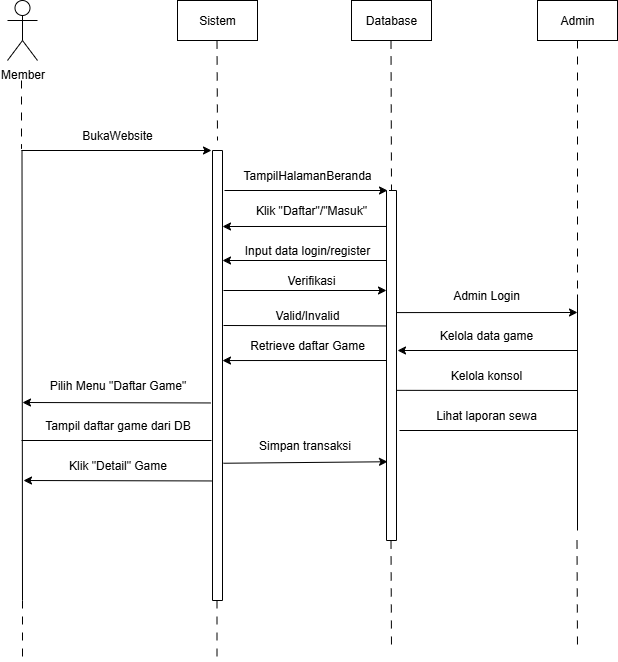

The diagram above was exported from draw.io. Its source (the exported page's mxGraphModel, read from the mxfile embedded in the PNG):
<mxGraphModel dx="786" dy="516" grid="1" gridSize="10" guides="1" tooltips="1" connect="1" arrows="1" fold="1" page="1" pageScale="1" pageWidth="827" pageHeight="1169" math="0" shadow="0">
  <root>
    <mxCell id="0" />
    <mxCell id="1" parent="0" />
    <mxCell id="iX3N7S3M2_jxvqJ_gQrb-1" value="Member" style="shape=umlActor;verticalLabelPosition=bottom;verticalAlign=top;html=1;outlineConnect=0;" parent="1" vertex="1">
      <mxGeometry x="70" y="80" width="30" height="60" as="geometry" />
    </mxCell>
    <mxCell id="iX3N7S3M2_jxvqJ_gQrb-3" value="Sistem" style="rounded=0;whiteSpace=wrap;html=1;" parent="1" vertex="1">
      <mxGeometry x="240" y="80" width="80" height="40" as="geometry" />
    </mxCell>
    <mxCell id="iX3N7S3M2_jxvqJ_gQrb-4" value="Database" style="rounded=0;whiteSpace=wrap;html=1;" parent="1" vertex="1">
      <mxGeometry x="414" y="80" width="80" height="40" as="geometry" />
    </mxCell>
    <mxCell id="iX3N7S3M2_jxvqJ_gQrb-5" value="Admin" style="rounded=0;whiteSpace=wrap;html=1;" parent="1" vertex="1">
      <mxGeometry x="600" y="80" width="80" height="40" as="geometry" />
    </mxCell>
    <mxCell id="iX3N7S3M2_jxvqJ_gQrb-6" value="" style="endArrow=none;html=1;rounded=0;" parent="1" edge="1">
      <mxGeometry width="50" height="50" relative="1" as="geometry">
        <mxPoint x="84.5" y="230" as="sourcePoint" />
        <mxPoint x="85" y="680" as="targetPoint" />
      </mxGeometry>
    </mxCell>
    <mxCell id="iX3N7S3M2_jxvqJ_gQrb-7" value="" style="endArrow=classic;html=1;rounded=0;" parent="1" edge="1">
      <mxGeometry width="50" height="50" relative="1" as="geometry">
        <mxPoint x="84" y="230" as="sourcePoint" />
        <mxPoint x="274" y="230" as="targetPoint" />
      </mxGeometry>
    </mxCell>
    <mxCell id="iX3N7S3M2_jxvqJ_gQrb-8" value="" style="endArrow=none;dashed=1;html=1;rounded=0;dashPattern=8 8;" parent="1" edge="1">
      <mxGeometry width="50" height="50" relative="1" as="geometry">
        <mxPoint x="84" y="160" as="sourcePoint" />
        <mxPoint x="84" y="228" as="targetPoint" />
      </mxGeometry>
    </mxCell>
    <mxCell id="iX3N7S3M2_jxvqJ_gQrb-9" value="" style="endArrow=none;dashed=1;html=1;rounded=0;dashPattern=8 8;" parent="1" edge="1">
      <mxGeometry width="50" height="50" relative="1" as="geometry">
        <mxPoint x="279.5" y="120" as="sourcePoint" />
        <mxPoint x="280" y="220" as="targetPoint" />
      </mxGeometry>
    </mxCell>
    <mxCell id="iX3N7S3M2_jxvqJ_gQrb-10" value="" style="shape=partialRectangle;whiteSpace=wrap;html=1;top=0;bottom=0;fillColor=none;" parent="1" vertex="1">
      <mxGeometry x="275" y="230" width="10" height="450" as="geometry" />
    </mxCell>
    <mxCell id="iX3N7S3M2_jxvqJ_gQrb-11" value="" style="endArrow=none;html=1;rounded=0;exitX=0;exitY=0;exitDx=0;exitDy=0;entryX=1;entryY=0;entryDx=0;entryDy=0;" parent="1" source="iX3N7S3M2_jxvqJ_gQrb-10" target="iX3N7S3M2_jxvqJ_gQrb-10" edge="1">
      <mxGeometry width="50" height="50" relative="1" as="geometry">
        <mxPoint x="380" y="300" as="sourcePoint" />
        <mxPoint x="430" y="250" as="targetPoint" />
      </mxGeometry>
    </mxCell>
    <mxCell id="iX3N7S3M2_jxvqJ_gQrb-12" value="" style="endArrow=none;html=1;rounded=0;exitX=0;exitY=1;exitDx=0;exitDy=0;entryX=1;entryY=1;entryDx=0;entryDy=0;" parent="1" source="iX3N7S3M2_jxvqJ_gQrb-10" target="iX3N7S3M2_jxvqJ_gQrb-10" edge="1">
      <mxGeometry width="50" height="50" relative="1" as="geometry">
        <mxPoint x="380" y="300" as="sourcePoint" />
        <mxPoint x="430" y="250" as="targetPoint" />
      </mxGeometry>
    </mxCell>
    <mxCell id="iX3N7S3M2_jxvqJ_gQrb-13" value="" style="endArrow=none;dashed=1;html=1;rounded=0;dashPattern=8 8;" parent="1" edge="1">
      <mxGeometry width="50" height="50" relative="1" as="geometry">
        <mxPoint x="453.5" y="120" as="sourcePoint" />
        <mxPoint x="454" y="270" as="targetPoint" />
      </mxGeometry>
    </mxCell>
    <mxCell id="iX3N7S3M2_jxvqJ_gQrb-14" value="" style="endArrow=classic;html=1;rounded=0;" parent="1" edge="1">
      <mxGeometry width="50" height="50" relative="1" as="geometry">
        <mxPoint x="287" y="270" as="sourcePoint" />
        <mxPoint x="450" y="270" as="targetPoint" />
      </mxGeometry>
    </mxCell>
    <mxCell id="iX3N7S3M2_jxvqJ_gQrb-15" value="" style="shape=partialRectangle;whiteSpace=wrap;html=1;top=0;bottom=0;fillColor=none;" parent="1" vertex="1">
      <mxGeometry x="449" y="270" width="10" height="350" as="geometry" />
    </mxCell>
    <mxCell id="iX3N7S3M2_jxvqJ_gQrb-16" value="" style="endArrow=none;html=1;rounded=0;exitX=0.25;exitY=0;exitDx=0;exitDy=0;entryX=1;entryY=0;entryDx=0;entryDy=0;" parent="1" source="iX3N7S3M2_jxvqJ_gQrb-15" target="iX3N7S3M2_jxvqJ_gQrb-15" edge="1">
      <mxGeometry width="50" height="50" relative="1" as="geometry">
        <mxPoint x="380" y="380" as="sourcePoint" />
        <mxPoint x="590" y="200" as="targetPoint" />
      </mxGeometry>
    </mxCell>
    <mxCell id="iX3N7S3M2_jxvqJ_gQrb-17" value="" style="endArrow=none;html=1;rounded=0;entryX=0;entryY=1;entryDx=0;entryDy=0;exitX=1;exitY=1;exitDx=0;exitDy=0;" parent="1" source="iX3N7S3M2_jxvqJ_gQrb-15" target="iX3N7S3M2_jxvqJ_gQrb-15" edge="1">
      <mxGeometry width="50" height="50" relative="1" as="geometry">
        <mxPoint x="510" y="584.9999999999995" as="sourcePoint" />
        <mxPoint x="519.5" y="515" as="targetPoint" />
      </mxGeometry>
    </mxCell>
    <mxCell id="iX3N7S3M2_jxvqJ_gQrb-18" value="" style="endArrow=classic;html=1;rounded=0;exitX=0.1;exitY=0.124;exitDx=0;exitDy=0;exitPerimeter=0;" parent="1" edge="1">
      <mxGeometry width="50" height="50" relative="1" as="geometry">
        <mxPoint x="449" y="305.96000000000004" as="sourcePoint" />
        <mxPoint x="285" y="306" as="targetPoint" />
      </mxGeometry>
    </mxCell>
    <mxCell id="iX3N7S3M2_jxvqJ_gQrb-19" value="" style="endArrow=classic;html=1;rounded=0;exitX=0.1;exitY=0.124;exitDx=0;exitDy=0;exitPerimeter=0;" parent="1" edge="1">
      <mxGeometry width="50" height="50" relative="1" as="geometry">
        <mxPoint x="449" y="340" as="sourcePoint" />
        <mxPoint x="285" y="340" as="targetPoint" />
      </mxGeometry>
    </mxCell>
    <mxCell id="iX3N7S3M2_jxvqJ_gQrb-20" value="" style="endArrow=none;dashed=1;html=1;rounded=0;dashPattern=8 8;" parent="1" edge="1">
      <mxGeometry width="50" height="50" relative="1" as="geometry">
        <mxPoint x="640" y="120" as="sourcePoint" />
        <mxPoint x="640" y="370" as="targetPoint" />
      </mxGeometry>
    </mxCell>
    <mxCell id="iX3N7S3M2_jxvqJ_gQrb-21" value="" style="endArrow=classic;html=1;rounded=0;" parent="1" edge="1">
      <mxGeometry width="50" height="50" relative="1" as="geometry">
        <mxPoint x="286" y="370" as="sourcePoint" />
        <mxPoint x="449" y="370" as="targetPoint" />
      </mxGeometry>
    </mxCell>
    <mxCell id="iX3N7S3M2_jxvqJ_gQrb-22" value="" style="endArrow=none;html=1;rounded=0;entryX=-0.1;entryY=0.387;entryDx=0;entryDy=0;entryPerimeter=0;" parent="1" target="iX3N7S3M2_jxvqJ_gQrb-15" edge="1">
      <mxGeometry width="50" height="50" relative="1" as="geometry">
        <mxPoint x="286" y="405" as="sourcePoint" />
        <mxPoint x="430" y="380" as="targetPoint" />
      </mxGeometry>
    </mxCell>
    <mxCell id="iX3N7S3M2_jxvqJ_gQrb-23" value="BukaWebsite" style="text;html=1;align=center;verticalAlign=middle;whiteSpace=wrap;rounded=0;" parent="1" vertex="1">
      <mxGeometry x="150" y="200" width="60" height="30" as="geometry" />
    </mxCell>
    <mxCell id="iX3N7S3M2_jxvqJ_gQrb-24" value="TampilHalamanBeranda" style="text;html=1;align=center;verticalAlign=middle;whiteSpace=wrap;rounded=0;" parent="1" vertex="1">
      <mxGeometry x="340" y="240" width="60" height="30" as="geometry" />
    </mxCell>
    <mxCell id="iX3N7S3M2_jxvqJ_gQrb-25" value="Klik &quot;Daftar&quot;/&quot;Masuk&quot;" style="text;html=1;align=center;verticalAlign=middle;whiteSpace=wrap;rounded=0;" parent="1" vertex="1">
      <mxGeometry x="299" y="280" width="150" height="20" as="geometry" />
    </mxCell>
    <mxCell id="iX3N7S3M2_jxvqJ_gQrb-27" value="Input data login/register" style="text;html=1;align=center;verticalAlign=middle;whiteSpace=wrap;rounded=0;" parent="1" vertex="1">
      <mxGeometry x="295" y="320" width="150" height="20" as="geometry" />
    </mxCell>
    <mxCell id="iX3N7S3M2_jxvqJ_gQrb-28" value="Verifikasi" style="text;html=1;align=center;verticalAlign=middle;whiteSpace=wrap;rounded=0;" parent="1" vertex="1">
      <mxGeometry x="299" y="350" width="150" height="20" as="geometry" />
    </mxCell>
    <mxCell id="iX3N7S3M2_jxvqJ_gQrb-29" value="Valid/Invalid" style="text;html=1;align=center;verticalAlign=middle;whiteSpace=wrap;rounded=0;" parent="1" vertex="1">
      <mxGeometry x="340" y="380" width="60" height="30" as="geometry" />
    </mxCell>
    <mxCell id="iX3N7S3M2_jxvqJ_gQrb-30" value="" style="endArrow=classic;html=1;rounded=0;exitX=1.033;exitY=0.352;exitDx=0;exitDy=0;exitPerimeter=0;" parent="1" edge="1">
      <mxGeometry width="50" height="50" relative="1" as="geometry">
        <mxPoint x="458.99999999999994" y="392.08000000000004" as="sourcePoint" />
        <mxPoint x="640" y="392" as="targetPoint" />
      </mxGeometry>
    </mxCell>
    <mxCell id="iX3N7S3M2_jxvqJ_gQrb-31" value="Admin Login" style="text;html=1;align=center;verticalAlign=middle;whiteSpace=wrap;rounded=0;" parent="1" vertex="1">
      <mxGeometry x="494" y="360" width="110" height="30" as="geometry" />
    </mxCell>
    <mxCell id="iX3N7S3M2_jxvqJ_gQrb-32" value="" style="endArrow=classic;html=1;rounded=0;exitX=0.1;exitY=0.124;exitDx=0;exitDy=0;exitPerimeter=0;" parent="1" edge="1">
      <mxGeometry width="50" height="50" relative="1" as="geometry">
        <mxPoint x="449" y="440.00000000000006" as="sourcePoint" />
        <mxPoint x="285" y="440.04" as="targetPoint" />
      </mxGeometry>
    </mxCell>
    <mxCell id="iX3N7S3M2_jxvqJ_gQrb-35" value="Retrieve daftar Game" style="text;html=1;align=center;verticalAlign=middle;whiteSpace=wrap;rounded=0;" parent="1" vertex="1">
      <mxGeometry x="305" y="410" width="130" height="30" as="geometry" />
    </mxCell>
    <mxCell id="iX3N7S3M2_jxvqJ_gQrb-36" value="" style="endArrow=none;html=1;rounded=0;" parent="1" edge="1">
      <mxGeometry width="50" height="50" relative="1" as="geometry">
        <mxPoint x="640" y="610" as="sourcePoint" />
        <mxPoint x="640" y="374" as="targetPoint" />
      </mxGeometry>
    </mxCell>
    <mxCell id="iX3N7S3M2_jxvqJ_gQrb-39" value="" style="endArrow=classic;html=1;rounded=0;" parent="1" edge="1">
      <mxGeometry width="50" height="50" relative="1" as="geometry">
        <mxPoint x="640" y="430" as="sourcePoint" />
        <mxPoint x="460" y="430" as="targetPoint" />
      </mxGeometry>
    </mxCell>
    <mxCell id="iX3N7S3M2_jxvqJ_gQrb-40" value="Kelola data game" style="text;html=1;align=center;verticalAlign=middle;whiteSpace=wrap;rounded=0;" parent="1" vertex="1">
      <mxGeometry x="494" y="400" width="110" height="30" as="geometry" />
    </mxCell>
    <mxCell id="iX3N7S3M2_jxvqJ_gQrb-41" value="" style="endArrow=none;html=1;rounded=0;exitX=1.033;exitY=0.571;exitDx=0;exitDy=0;exitPerimeter=0;" parent="1" source="iX3N7S3M2_jxvqJ_gQrb-15" edge="1">
      <mxGeometry width="50" height="50" relative="1" as="geometry">
        <mxPoint x="380" y="330" as="sourcePoint" />
        <mxPoint x="640" y="470" as="targetPoint" />
      </mxGeometry>
    </mxCell>
    <mxCell id="iX3N7S3M2_jxvqJ_gQrb-42" value="Kelola konsol" style="text;html=1;align=center;verticalAlign=middle;whiteSpace=wrap;rounded=0;" parent="1" vertex="1">
      <mxGeometry x="494" y="440" width="110" height="30" as="geometry" />
    </mxCell>
    <mxCell id="iX3N7S3M2_jxvqJ_gQrb-43" value="" style="endArrow=none;html=1;rounded=0;" parent="1" edge="1">
      <mxGeometry width="50" height="50" relative="1" as="geometry">
        <mxPoint x="462" y="510" as="sourcePoint" />
        <mxPoint x="640" y="510" as="targetPoint" />
      </mxGeometry>
    </mxCell>
    <mxCell id="iX3N7S3M2_jxvqJ_gQrb-44" value="Lihat laporan sewa" style="text;html=1;align=center;verticalAlign=middle;whiteSpace=wrap;rounded=0;" parent="1" vertex="1">
      <mxGeometry x="494" y="480" width="110" height="30" as="geometry" />
    </mxCell>
    <mxCell id="iX3N7S3M2_jxvqJ_gQrb-45" value="" style="endArrow=classic;html=1;rounded=0;exitX=0.3;exitY=0.561;exitDx=0;exitDy=0;exitPerimeter=0;" parent="1" edge="1">
      <mxGeometry width="50" height="50" relative="1" as="geometry">
        <mxPoint x="273" y="482.45000000000005" as="sourcePoint" />
        <mxPoint x="85" y="482" as="targetPoint" />
      </mxGeometry>
    </mxCell>
    <mxCell id="iX3N7S3M2_jxvqJ_gQrb-46" value="Pilih Menu &quot;Daftar Game&quot;" style="text;html=1;align=center;verticalAlign=middle;whiteSpace=wrap;rounded=0;" parent="1" vertex="1">
      <mxGeometry x="102.5" y="450" width="155" height="30" as="geometry" />
    </mxCell>
    <mxCell id="iX3N7S3M2_jxvqJ_gQrb-47" value="" style="endArrow=none;html=1;rounded=0;" parent="1" edge="1">
      <mxGeometry width="50" height="50" relative="1" as="geometry">
        <mxPoint x="274" y="520" as="sourcePoint" />
        <mxPoint x="84" y="520" as="targetPoint" />
      </mxGeometry>
    </mxCell>
    <mxCell id="iX3N7S3M2_jxvqJ_gQrb-48" value="Tampil daftar game dari DB" style="text;html=1;align=center;verticalAlign=middle;whiteSpace=wrap;rounded=0;" parent="1" vertex="1">
      <mxGeometry x="102.5" y="490" width="155" height="30" as="geometry" />
    </mxCell>
    <mxCell id="iX3N7S3M2_jxvqJ_gQrb-50" value="" style="endArrow=classic;html=1;rounded=0;exitX=0.3;exitY=0.561;exitDx=0;exitDy=0;exitPerimeter=0;" parent="1" edge="1">
      <mxGeometry width="50" height="50" relative="1" as="geometry">
        <mxPoint x="274" y="560.45" as="sourcePoint" />
        <mxPoint x="86" y="560" as="targetPoint" />
      </mxGeometry>
    </mxCell>
    <mxCell id="iX3N7S3M2_jxvqJ_gQrb-51" value="Klik &quot;Detail&quot; Game" style="text;html=1;align=center;verticalAlign=middle;whiteSpace=wrap;rounded=0;" parent="1" vertex="1">
      <mxGeometry x="102.5" y="530" width="155" height="30" as="geometry" />
    </mxCell>
    <mxCell id="iX3N7S3M2_jxvqJ_gQrb-52" value="" style="endArrow=classic;html=1;rounded=0;exitX=1.1;exitY=0.695;exitDx=0;exitDy=0;exitPerimeter=0;entryX=0.1;entryY=0.775;entryDx=0;entryDy=0;entryPerimeter=0;" parent="1" source="iX3N7S3M2_jxvqJ_gQrb-10" target="iX3N7S3M2_jxvqJ_gQrb-15" edge="1">
      <mxGeometry width="50" height="50" relative="1" as="geometry">
        <mxPoint x="360" y="470" as="sourcePoint" />
        <mxPoint x="410" y="420" as="targetPoint" />
      </mxGeometry>
    </mxCell>
    <mxCell id="iX3N7S3M2_jxvqJ_gQrb-53" value="Simpan transaksi" style="text;html=1;align=center;verticalAlign=middle;whiteSpace=wrap;rounded=0;" parent="1" vertex="1">
      <mxGeometry x="290" y="510" width="155" height="30" as="geometry" />
    </mxCell>
    <mxCell id="iX3N7S3M2_jxvqJ_gQrb-54" value="" style="endArrow=none;dashed=1;html=1;rounded=0;dashPattern=8 8;" parent="1" edge="1">
      <mxGeometry width="50" height="50" relative="1" as="geometry">
        <mxPoint x="85" y="680" as="sourcePoint" />
        <mxPoint x="85" y="740" as="targetPoint" />
      </mxGeometry>
    </mxCell>
    <mxCell id="iX3N7S3M2_jxvqJ_gQrb-55" value="" style="endArrow=none;dashed=1;html=1;rounded=0;dashPattern=8 8;" parent="1" edge="1">
      <mxGeometry width="50" height="50" relative="1" as="geometry">
        <mxPoint x="279.5" y="680" as="sourcePoint" />
        <mxPoint x="279.5" y="740" as="targetPoint" />
      </mxGeometry>
    </mxCell>
    <mxCell id="iX3N7S3M2_jxvqJ_gQrb-56" value="" style="endArrow=none;dashed=1;html=1;rounded=0;dashPattern=8 8;" parent="1" edge="1">
      <mxGeometry width="50" height="50" relative="1" as="geometry">
        <mxPoint x="453.5" y="620" as="sourcePoint" />
        <mxPoint x="454" y="730" as="targetPoint" />
      </mxGeometry>
    </mxCell>
    <mxCell id="iX3N7S3M2_jxvqJ_gQrb-57" value="" style="endArrow=none;dashed=1;html=1;rounded=0;dashPattern=8 8;" parent="1" edge="1">
      <mxGeometry width="50" height="50" relative="1" as="geometry">
        <mxPoint x="639.5" y="620" as="sourcePoint" />
        <mxPoint x="640" y="730" as="targetPoint" />
      </mxGeometry>
    </mxCell>
  </root>
</mxGraphModel>